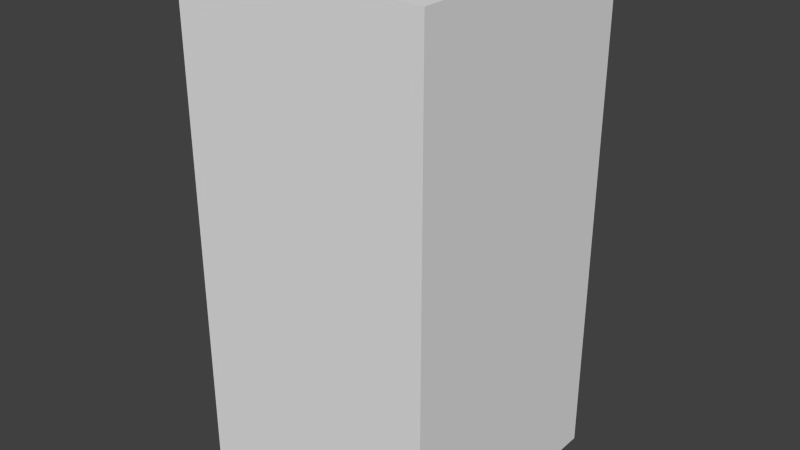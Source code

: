 # Source: redEyeThree.blend  (saved by Blender 2.68.0; exported with 4.5.12 LTS)
import bpy
from mathutils import Matrix  # noqa: F401  (used for matrix-valued properties, if any)

bpy.ops.wm.read_factory_settings(use_empty=True)
scene = bpy.context.scene
scene.name = 'Scene'

# ---- collections
col_collection_1 = bpy.data.collections.new('Collection 1'); scene.collection.children.link(col_collection_1)

# ---- world
world_world = bpy.data.worlds.new('World'); scene.world = world_world
world_world.color = (0.05088, 0.05088, 0.05088)
world_world.use_sun_shadow = False
world_world.sun_shadow_jitter_overblur = 0.0
world_world.cycles.sampling_method = 'MANUAL'
world_world.cycles.sample_map_resolution = 256

# ---- meshes
me_redeyethree = bpy.data.meshes.new('redEyeThree')
me_redeyethree.from_pydata([(-0.5, -0.5, -1.0), (-0.5, 0.5, -1.0), (0.5, 0.5, -1.0), (0.5, -0.5, -1.0), (-0.5, -0.5, 1.0), (-0.5, 0.5, 1.0), (0.5, 0.5, 1.0), (0.5, -0.5, 1.0)], [], [(4, 5, 1, 0), (5, 6, 2, 1), (6, 7, 3, 2), (7, 4, 0, 3), (0, 1, 2, 3), (7, 6, 5, 4)])
me_redeyethree.use_remesh_preserve_volume = False
me_redeyethree.use_remesh_preserve_attributes = False
me_redeyethree.use_mirror_vertex_groups = False
me_redeyethree.update()

# ---- objects
ob_redeyethree = bpy.data.objects.new('redEyeThree', me_redeyethree)

# ---- transforms, parenting, visibility, modifiers, constraints
ob_redeyethree.location = (0.0, 0.0, 0.0)
ob_redeyethree.lineart.crease_threshold = 0.0

# ---- collection membership
col_collection_1.objects.link(ob_redeyethree)

# ---- scene / render settings (as saved in the file)
scene.frame_start = 1; scene.frame_end = 250; scene.frame_set(1)
scene.render.engine = 'BLENDER_EEVEE_NEXT'
scene.render.image_settings.color_mode = 'RGB'
scene.render.image_settings.compression = 90
scene.render.resolution_percentage = 50
scene.render.dither_intensity = 0.0
scene.cycles.use_denoising = False
scene.cycles.samples = 10
scene.cycles.sampling_pattern = 'TABULATED_SOBOL'
scene.cycles.light_sampling_threshold = 0.0
scene.cycles.use_adaptive_sampling = False
scene.cycles.use_light_tree = False
scene.cycles.blur_glossy = 0.0
scene.cycles.volume_bounces = 1
scene.cycles.pixel_filter_type = 'GAUSSIAN'
scene.cycles.sample_clamp_indirect = 0.0
scene.view_settings.view_transform = 'Standard'
bpy.context.view_layer.update()

# ---- added for rendering (the .blend has no active camera and no usable light): camera, sun
cam_auto = bpy.data.cameras.new('AutoCamera')
cam_auto.lens = 50.0
cam_auto.sensor_width = 36.0
cam_auto.clip_end = 1000.0
ob_auto_camera = bpy.data.objects.new('AutoCamera', cam_auto)
scene.collection.objects.link(ob_auto_camera)
ob_auto_camera.location = (2.26633, -2.71959, 1.81306)
ob_auto_camera.rotation_euler = (1.09748, -7.21219e-08, 0.694738)
scene.camera = ob_auto_camera
light_auto_sun = bpy.data.lights.new('AutoSun', 'SUN')
light_auto_sun.energy = 3.0
light_auto_sun.angle = 0.0523599
ob_auto_sun = bpy.data.objects.new('AutoSun', light_auto_sun)
scene.collection.objects.link(ob_auto_sun)
ob_auto_sun.rotation_euler = (0.872665, 0.174533, 0.523599)
bpy.context.view_layer.update()

